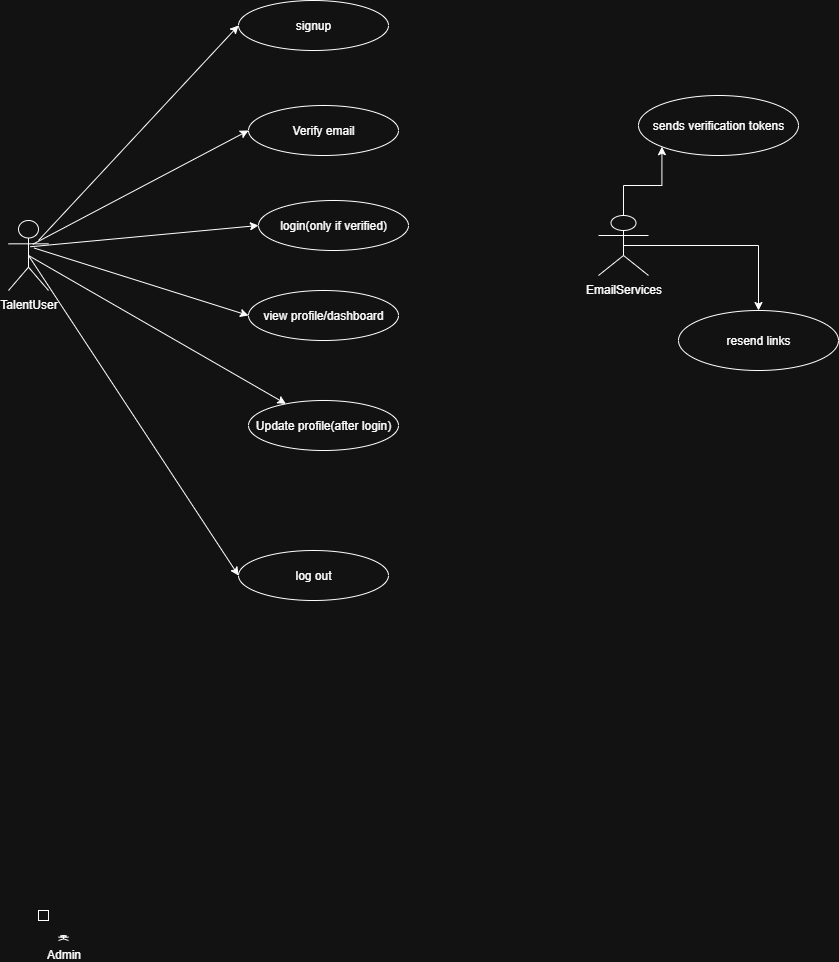

The diagram above was exported from draw.io. Its source (the exported page's mxGraphModel, read from the mxfile embedded in the PNG):
<mxGraphModel dx="1452" dy="623" grid="1" gridSize="10" guides="1" tooltips="1" connect="1" arrows="1" fold="1" page="1" pageScale="1" pageWidth="850" pageHeight="1100" math="0" shadow="0">
  <root>
    <mxCell id="0" />
    <mxCell id="1" parent="0" />
    <mxCell id="HGxxFYUs1bKjvpUGokXz-14" style="edgeStyle=orthogonalEdgeStyle;rounded=0;orthogonalLoop=1;jettySize=auto;html=1;exitX=0.5;exitY=0.5;exitDx=0;exitDy=0;exitPerimeter=0;entryX=0.5;entryY=0.5;entryDx=0;entryDy=0;entryPerimeter=0;" edge="1" parent="1" source="HGxxFYUs1bKjvpUGokXz-1" target="HGxxFYUs1bKjvpUGokXz-1">
      <mxGeometry relative="1" as="geometry" />
    </mxCell>
    <mxCell id="HGxxFYUs1bKjvpUGokXz-1" value="TalentUser" style="shape=umlActor;verticalLabelPosition=bottom;verticalAlign=top;html=1;" vertex="1" parent="1">
      <mxGeometry x="10" y="290" width="40" height="70" as="geometry" />
    </mxCell>
    <mxCell id="HGxxFYUs1bKjvpUGokXz-4" value="Admin" style="shape=umlActor;verticalLabelPosition=bottom;verticalAlign=top;html=1;" vertex="1" parent="1">
      <mxGeometry x="60" y="1005" width="10" height="5" as="geometry" />
    </mxCell>
    <mxCell id="HGxxFYUs1bKjvpUGokXz-17" style="edgeStyle=orthogonalEdgeStyle;rounded=0;orthogonalLoop=1;jettySize=auto;html=1;exitX=0.5;exitY=0.5;exitDx=0;exitDy=0;exitPerimeter=0;entryX=0;entryY=1;entryDx=0;entryDy=0;" edge="1" parent="1" source="HGxxFYUs1bKjvpUGokXz-5" target="HGxxFYUs1bKjvpUGokXz-15">
      <mxGeometry relative="1" as="geometry" />
    </mxCell>
    <mxCell id="HGxxFYUs1bKjvpUGokXz-18" style="edgeStyle=orthogonalEdgeStyle;rounded=0;orthogonalLoop=1;jettySize=auto;html=1;exitX=0.5;exitY=0.5;exitDx=0;exitDy=0;exitPerimeter=0;" edge="1" parent="1" source="HGxxFYUs1bKjvpUGokXz-5" target="HGxxFYUs1bKjvpUGokXz-16">
      <mxGeometry relative="1" as="geometry" />
    </mxCell>
    <mxCell id="HGxxFYUs1bKjvpUGokXz-5" value="EmailServices" style="shape=umlActor;verticalLabelPosition=bottom;verticalAlign=top;html=1;" vertex="1" parent="1">
      <mxGeometry x="600" y="285" width="50" height="60" as="geometry" />
    </mxCell>
    <mxCell id="HGxxFYUs1bKjvpUGokXz-6" value="" style="rounded=0;whiteSpace=wrap;html=1;" vertex="1" parent="1">
      <mxGeometry x="40" y="980" width="10" height="10" as="geometry" />
    </mxCell>
    <mxCell id="HGxxFYUs1bKjvpUGokXz-8" value="signup" style="ellipse;whiteSpace=wrap;html=1;" vertex="1" parent="1">
      <mxGeometry x="240" y="70" width="150" height="50" as="geometry" />
    </mxCell>
    <mxCell id="HGxxFYUs1bKjvpUGokXz-9" value="Verify email" style="ellipse;whiteSpace=wrap;html=1;" vertex="1" parent="1">
      <mxGeometry x="250" y="175" width="150" height="50" as="geometry" />
    </mxCell>
    <mxCell id="HGxxFYUs1bKjvpUGokXz-10" value="login(only if verified)" style="ellipse;whiteSpace=wrap;html=1;" vertex="1" parent="1">
      <mxGeometry x="260" y="270" width="150" height="50" as="geometry" />
    </mxCell>
    <mxCell id="HGxxFYUs1bKjvpUGokXz-11" value="view profile/dashboard" style="ellipse;whiteSpace=wrap;html=1;" vertex="1" parent="1">
      <mxGeometry x="250" y="360" width="150" height="50" as="geometry" />
    </mxCell>
    <mxCell id="HGxxFYUs1bKjvpUGokXz-12" value="Update profile(after login)" style="ellipse;whiteSpace=wrap;html=1;" vertex="1" parent="1">
      <mxGeometry x="250" y="470" width="150" height="50" as="geometry" />
    </mxCell>
    <mxCell id="HGxxFYUs1bKjvpUGokXz-13" value="log out" style="ellipse;whiteSpace=wrap;html=1;" vertex="1" parent="1">
      <mxGeometry x="240" y="620" width="150" height="50" as="geometry" />
    </mxCell>
    <mxCell id="HGxxFYUs1bKjvpUGokXz-15" value="sends verification tokens" style="ellipse;whiteSpace=wrap;html=1;" vertex="1" parent="1">
      <mxGeometry x="640" y="165" width="160" height="60" as="geometry" />
    </mxCell>
    <mxCell id="HGxxFYUs1bKjvpUGokXz-16" value="resend links" style="ellipse;whiteSpace=wrap;html=1;" vertex="1" parent="1">
      <mxGeometry x="680" y="380" width="160" height="60" as="geometry" />
    </mxCell>
    <mxCell id="HGxxFYUs1bKjvpUGokXz-19" value="" style="endArrow=classic;html=1;rounded=0;entryX=0;entryY=0.5;entryDx=0;entryDy=0;" edge="1" parent="1" target="HGxxFYUs1bKjvpUGokXz-8">
      <mxGeometry width="50" height="50" relative="1" as="geometry">
        <mxPoint x="40" y="310" as="sourcePoint" />
        <mxPoint x="90" y="260" as="targetPoint" />
      </mxGeometry>
    </mxCell>
    <mxCell id="HGxxFYUs1bKjvpUGokXz-20" value="" style="endArrow=classic;html=1;rounded=0;exitX=0.606;exitY=0.34;exitDx=0;exitDy=0;exitPerimeter=0;entryX=0;entryY=0.5;entryDx=0;entryDy=0;" edge="1" parent="1" source="HGxxFYUs1bKjvpUGokXz-1" target="HGxxFYUs1bKjvpUGokXz-9">
      <mxGeometry width="50" height="50" relative="1" as="geometry">
        <mxPoint x="60" y="330" as="sourcePoint" />
        <mxPoint x="110" y="280" as="targetPoint" />
      </mxGeometry>
    </mxCell>
    <mxCell id="HGxxFYUs1bKjvpUGokXz-21" value="" style="endArrow=classic;html=1;rounded=0;exitX=0.544;exitY=0.375;exitDx=0;exitDy=0;exitPerimeter=0;entryX=0;entryY=0.5;entryDx=0;entryDy=0;" edge="1" parent="1" source="HGxxFYUs1bKjvpUGokXz-1" target="HGxxFYUs1bKjvpUGokXz-10">
      <mxGeometry width="50" height="50" relative="1" as="geometry">
        <mxPoint x="70" y="320" as="sourcePoint" />
        <mxPoint x="120" y="270" as="targetPoint" />
      </mxGeometry>
    </mxCell>
    <mxCell id="HGxxFYUs1bKjvpUGokXz-22" value="" style="endArrow=classic;html=1;rounded=0;exitX=0.638;exitY=0.393;exitDx=0;exitDy=0;exitPerimeter=0;entryX=0;entryY=0.5;entryDx=0;entryDy=0;" edge="1" parent="1" source="HGxxFYUs1bKjvpUGokXz-1" target="HGxxFYUs1bKjvpUGokXz-11">
      <mxGeometry width="50" height="50" relative="1" as="geometry">
        <mxPoint x="80" y="350" as="sourcePoint" />
        <mxPoint x="130" y="300" as="targetPoint" />
      </mxGeometry>
    </mxCell>
    <mxCell id="HGxxFYUs1bKjvpUGokXz-23" value="" style="endArrow=classic;html=1;rounded=0;exitX=0.5;exitY=0.5;exitDx=0;exitDy=0;exitPerimeter=0;" edge="1" parent="1" source="HGxxFYUs1bKjvpUGokXz-1" target="HGxxFYUs1bKjvpUGokXz-12">
      <mxGeometry width="50" height="50" relative="1" as="geometry">
        <mxPoint x="80" y="370" as="sourcePoint" />
        <mxPoint x="130" y="320" as="targetPoint" />
      </mxGeometry>
    </mxCell>
    <mxCell id="HGxxFYUs1bKjvpUGokXz-24" value="" style="endArrow=classic;html=1;rounded=0;exitX=0.5;exitY=0.5;exitDx=0;exitDy=0;exitPerimeter=0;entryX=0;entryY=0.5;entryDx=0;entryDy=0;" edge="1" parent="1" source="HGxxFYUs1bKjvpUGokXz-1" target="HGxxFYUs1bKjvpUGokXz-13">
      <mxGeometry width="50" height="50" relative="1" as="geometry">
        <mxPoint x="80" y="430" as="sourcePoint" />
        <mxPoint x="130" y="380" as="targetPoint" />
      </mxGeometry>
    </mxCell>
  </root>
</mxGraphModel>